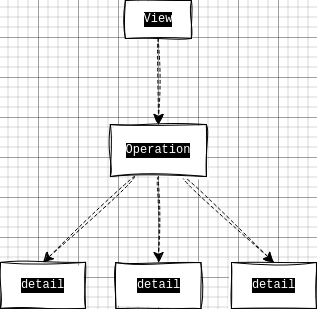

The diagram above was exported from draw.io. Its source (the exported page's mxGraphModel, read from the mxfile embedded in the PNG):
<mxGraphModel dx="704" dy="455" grid="1" gridSize="10" guides="1" tooltips="1" connect="1" arrows="1" fold="1" page="1" pageScale="1" pageWidth="827" pageHeight="1169" background="#ffffff" math="0" shadow="0">
  <root>
    <mxCell id="0" />
    <mxCell id="1" parent="0" />
    <mxCell id="ua10Eh1If-32LeDWi5Iv-29" style="edgeStyle=none;curved=1;rounded=0;orthogonalLoop=1;jettySize=auto;html=1;exitX=0.75;exitY=1;exitDx=0;exitDy=0;entryX=0.5;entryY=0;entryDx=0;entryDy=0;fontSize=12;startSize=8;endSize=8;dashed=1;sketch=1;jiggle=2;curveFitting=1;strokeColor=default;align=center;verticalAlign=middle;fontFamily=Helvetica;fontColor=default;labelBackgroundColor=default;endArrow=classic;flowAnimation=0;" edge="1" parent="1" source="ua10Eh1If-32LeDWi5Iv-2" target="ua10Eh1If-32LeDWi5Iv-28">
      <mxGeometry relative="1" as="geometry" />
    </mxCell>
    <mxCell id="ua10Eh1If-32LeDWi5Iv-2" value="&lt;font face=&quot;Courier New&quot;&gt;Operation&lt;/font&gt;" style="rounded=0;whiteSpace=wrap;html=1;gradientColor=none;sketch=1;curveFitting=1;jiggle=2;labelBackgroundColor=#000000;fontColor=#FFFFFF;fontStyle=0" vertex="1" parent="1">
      <mxGeometry x="112" y="247" width="96" height="52" as="geometry" />
    </mxCell>
    <mxCell id="ua10Eh1If-32LeDWi5Iv-8" style="edgeStyle=none;curved=1;rounded=0;orthogonalLoop=1;jettySize=auto;html=1;exitX=0.5;exitY=1;exitDx=0;exitDy=0;fontSize=12;startSize=8;endSize=8;dashed=1;sketch=1;jiggle=2;curveFitting=1;strokeColor=default;align=center;verticalAlign=middle;fontFamily=Helvetica;fontColor=default;labelBackgroundColor=default;endArrow=classic;flowAnimation=0;" edge="1" parent="1" source="ua10Eh1If-32LeDWi5Iv-1" target="ua10Eh1If-32LeDWi5Iv-2">
      <mxGeometry relative="1" as="geometry" />
    </mxCell>
    <mxCell id="ua10Eh1If-32LeDWi5Iv-1" value="&lt;font face=&quot;Courier New&quot;&gt;View&lt;/font&gt;" style="rounded=0;whiteSpace=wrap;html=1;gradientColor=none;sketch=1;curveFitting=1;jiggle=2;labelBackgroundColor=#000000;fontColor=#FFFFFF;" vertex="1" parent="1">
      <mxGeometry x="127" y="123" width="66" height="38" as="geometry" />
    </mxCell>
    <mxCell id="ua10Eh1If-32LeDWi5Iv-9" style="edgeStyle=none;curved=1;rounded=0;orthogonalLoop=1;jettySize=auto;html=1;exitX=0.5;exitY=1;exitDx=0;exitDy=0;fontSize=12;startSize=8;endSize=8;sketch=1;curveFitting=1;jiggle=2;dashed=1;strokeColor=default;align=center;verticalAlign=middle;fontFamily=Helvetica;fontColor=default;labelBackgroundColor=default;endArrow=classic;flowAnimation=0;" edge="1" parent="1" source="ua10Eh1If-32LeDWi5Iv-2" target="ua10Eh1If-32LeDWi5Iv-6">
      <mxGeometry relative="1" as="geometry" />
    </mxCell>
    <mxCell id="ua10Eh1If-32LeDWi5Iv-10" style="edgeStyle=none;curved=1;rounded=0;orthogonalLoop=1;jettySize=auto;html=1;exitX=0.25;exitY=1;exitDx=0;exitDy=0;entryX=0.5;entryY=0;entryDx=0;entryDy=0;fontSize=12;startSize=8;endSize=8;sketch=1;curveFitting=1;jiggle=2;dashed=1;strokeColor=default;align=center;verticalAlign=middle;fontFamily=Helvetica;fontColor=default;labelBackgroundColor=default;endArrow=classic;flowAnimation=0;" edge="1" parent="1" source="ua10Eh1If-32LeDWi5Iv-2" target="ua10Eh1If-32LeDWi5Iv-5">
      <mxGeometry relative="1" as="geometry" />
    </mxCell>
    <mxCell id="ua10Eh1If-32LeDWi5Iv-5" value="&lt;font face=&quot;Courier New&quot;&gt;detail&lt;/font&gt;" style="rounded=0;whiteSpace=wrap;html=1;gradientColor=none;sketch=1;curveFitting=1;jiggle=2;labelBackgroundColor=#000000;fontColor=#FFFFFF;" vertex="1" parent="1">
      <mxGeometry x="2" y="385" width="85" height="46" as="geometry" />
    </mxCell>
    <mxCell id="ua10Eh1If-32LeDWi5Iv-6" value="&lt;font face=&quot;Courier New&quot;&gt;detail&lt;/font&gt;" style="rounded=0;whiteSpace=wrap;html=1;gradientColor=none;sketch=1;curveFitting=1;jiggle=2;labelBackgroundColor=#000000;fontColor=#FFFFFF;" vertex="1" parent="1">
      <mxGeometry x="117.5" y="385" width="85" height="46" as="geometry" />
    </mxCell>
    <mxCell id="ua10Eh1If-32LeDWi5Iv-28" value="&lt;font face=&quot;Courier New&quot;&gt;detail&lt;/font&gt;" style="rounded=0;whiteSpace=wrap;html=1;gradientColor=none;sketch=1;curveFitting=1;jiggle=2;labelBackgroundColor=#000000;fontColor=#FFFFFF;" vertex="1" parent="1">
      <mxGeometry x="233" y="385" width="85" height="46" as="geometry" />
    </mxCell>
  </root>
</mxGraphModel>